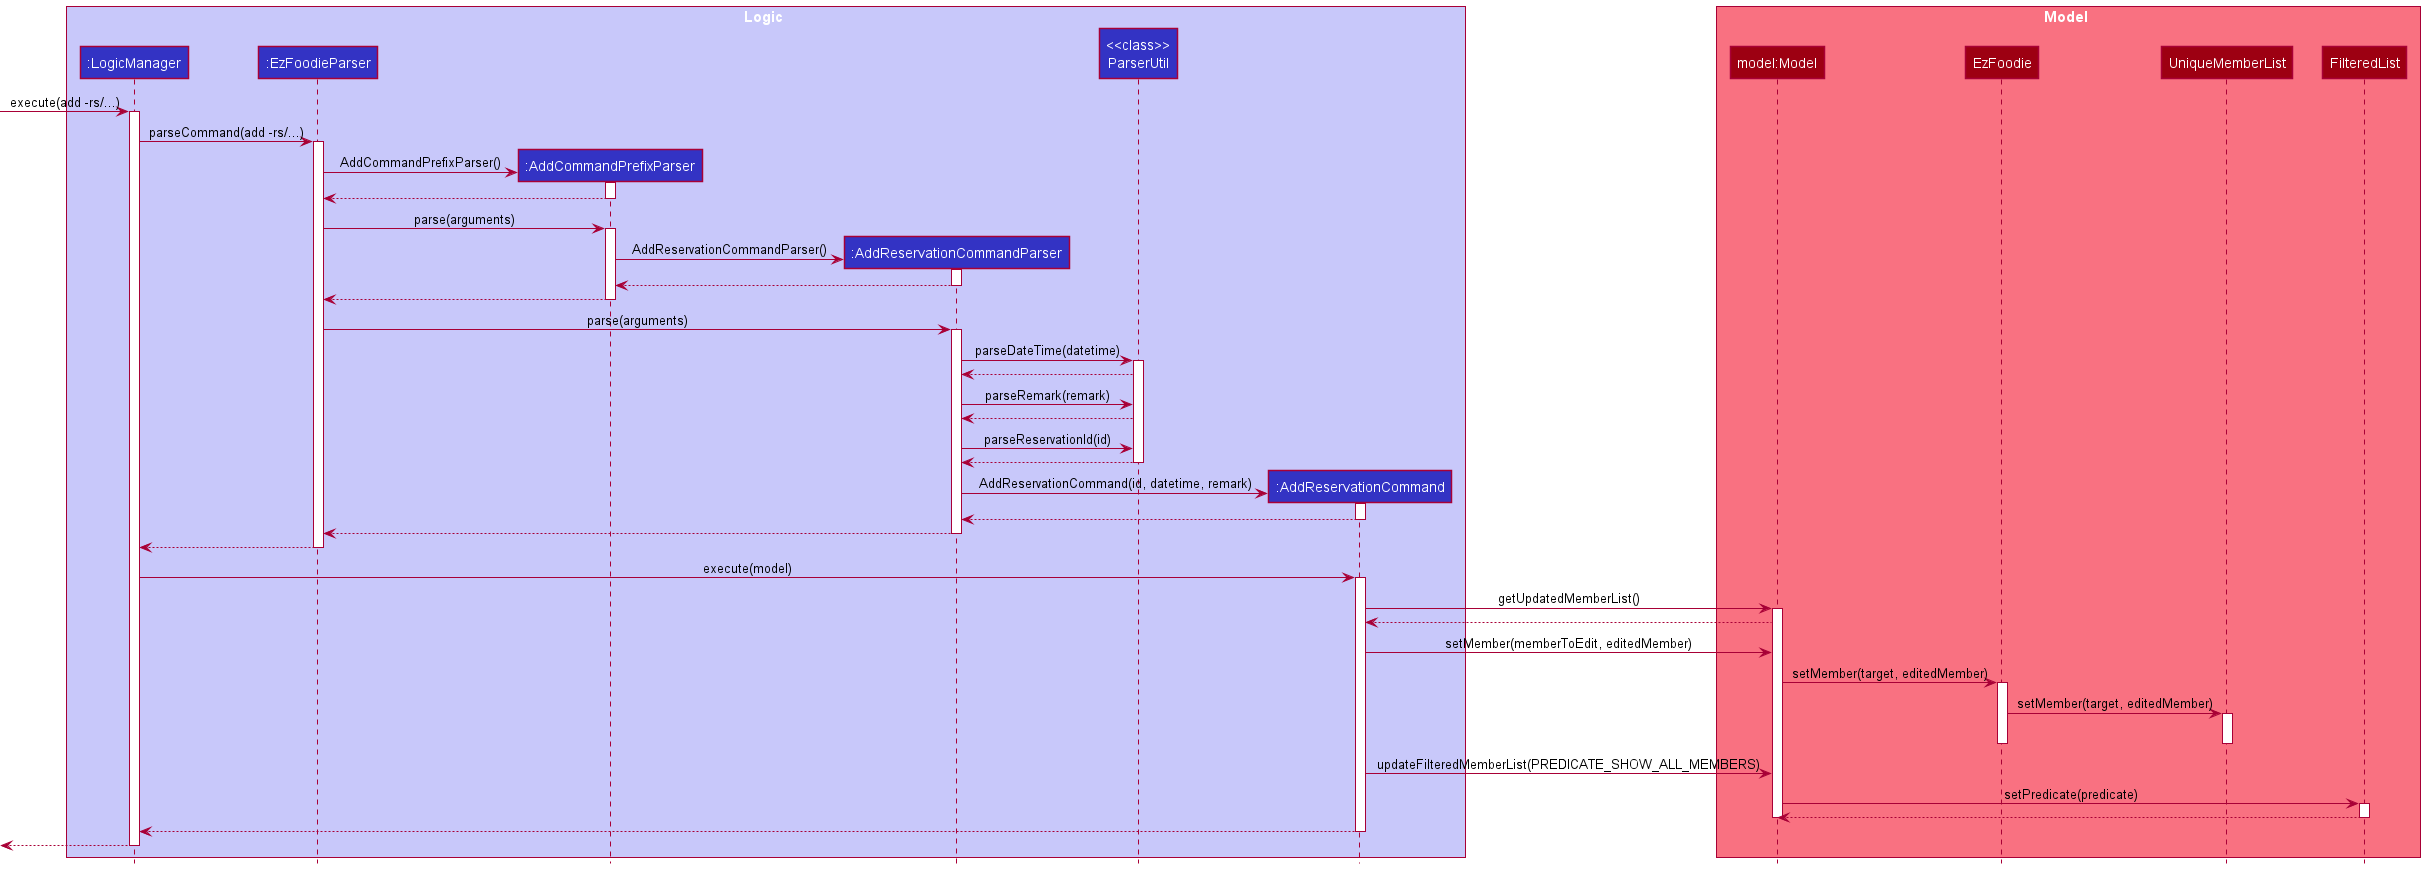

The diagram above was rendered by PlantUML. Its source (embedded in the PNG):
@startuml
!include style.puml

box Logic LOGIC_COLOR_T1
participant ":LogicManager" as LogicManager LOGIC_COLOR
participant ":EzFoodieParser" as EzFoodieParser LOGIC_COLOR
participant ":AddCommandPrefixParser" as AddCommandPrefixParser LOGIC_COLOR
participant ":AddReservationCommandParser" as AddReservationCommandParser LOGIC_COLOR
participant "<<class>>\nParserUtil" as ParserUtil LOGIC_COLOR
participant ":AddReservationCommand" as AddReservationCommand LOGIC_COLOR
end box

box Model MODEL_COLOR_T1
participant "model:Model" as Model MODEL_COLOR
participant "EzFoodie" as EzFoodie MODEL_COLOR
participant "UniqueMemberList" as UniqueMemberList MODEL_COLOR
participant "FilteredList" as FilteredList MODEL_COLOR
end box

[-> LogicManager : execute(add -rs/...)
activate LogicManager

LogicManager -> EzFoodieParser : parseCommand(add -rs/...)
activate EzFoodieParser

create AddCommandPrefixParser
EzFoodieParser -> AddCommandPrefixParser : AddCommandPrefixParser()
activate AddCommandPrefixParser

AddCommandPrefixParser --> EzFoodieParser
deactivate AddCommandPrefixParser

EzFoodieParser -> AddCommandPrefixParser : parse(arguments)
activate AddCommandPrefixParser

create AddReservationCommandParser
AddCommandPrefixParser -> AddReservationCommandParser : AddReservationCommandParser()
activate AddReservationCommandParser

AddReservationCommandParser --> AddCommandPrefixParser
deactivate AddReservationCommandParser

AddCommandPrefixParser --> EzFoodieParser
deactivate AddCommandPrefixParser

EzFoodieParser -> AddReservationCommandParser : parse(arguments)
activate AddReservationCommandParser

AddReservationCommandParser -> ParserUtil : parseDateTime(datetime)
activate ParserUtil

ParserUtil --> AddReservationCommandParser

AddReservationCommandParser -> ParserUtil : parseRemark(remark)

ParserUtil --> AddReservationCommandParser

AddReservationCommandParser -> ParserUtil : parseReservationId(id)

ParserUtil --> AddReservationCommandParser
deactivate ParserUtil

create AddReservationCommand
AddReservationCommandParser -> AddReservationCommand : AddReservationCommand(id, datetime, remark)
activate AddReservationCommand

AddReservationCommand --> AddReservationCommandParser
deactivate AddReservationCommand

AddReservationCommandParser --> EzFoodieParser
deactivate AddReservationCommandParser

EzFoodieParser --> LogicManager
deactivate EzFoodieParser

LogicManager -> AddReservationCommand : execute(model)
activate AddReservationCommand

AddReservationCommand -> Model : getUpdatedMemberList()
activate Model

Model --> AddReservationCommand

AddReservationCommand -> Model : setMember(memberToEdit, editedMember)

Model -> EzFoodie : setMember(target, editedMember)
activate EzFoodie

EzFoodie -> UniqueMemberList : setMember(target, editedMember)
activate UniqueMemberList

deactivate UniqueMemberList
deactivate EzFoodie

AddReservationCommand -> Model : updateFilteredMemberList(PREDICATE_SHOW_ALL_MEMBERS)


Model -> FilteredList : setPredicate(predicate)
activate FilteredList

FilteredList --> Model
deactivate FilteredList

deactivate Model

AddReservationCommand --> LogicManager
deactivate AddReservationCommand

[<-- LogicManager
deactivate LogicManager
@enduml